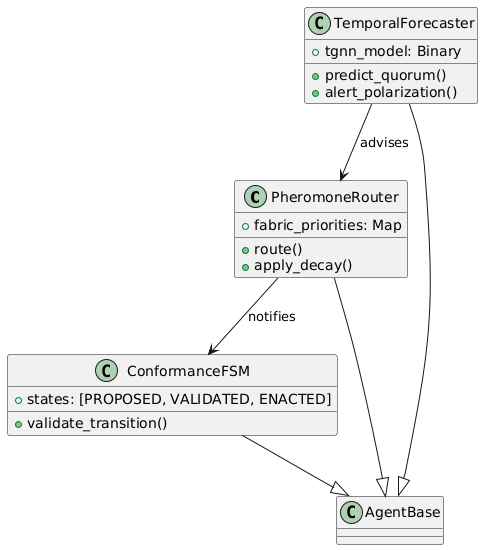

The diagram above was rendered by PlantUML. Its source (embedded in the PNG):
@startuml
class PheromoneRouter {
  +fabric_priorities: Map
  +route()
  +apply_decay()
}

class ConformanceFSM {
  +states: [PROPOSED, VALIDATED, ENACTED]
  +validate_transition()
}

class TemporalForecaster {
  +tgnn_model: Binary
  +predict_quorum()
  +alert_polarization()
}

PheromoneRouter --|> AgentBase
ConformanceFSM --|> AgentBase
TemporalForecaster --|> AgentBase

PheromoneRouter --> ConformanceFSM : «notifies»
TemporalForecaster --> PheromoneRouter : «advises»
@enduml